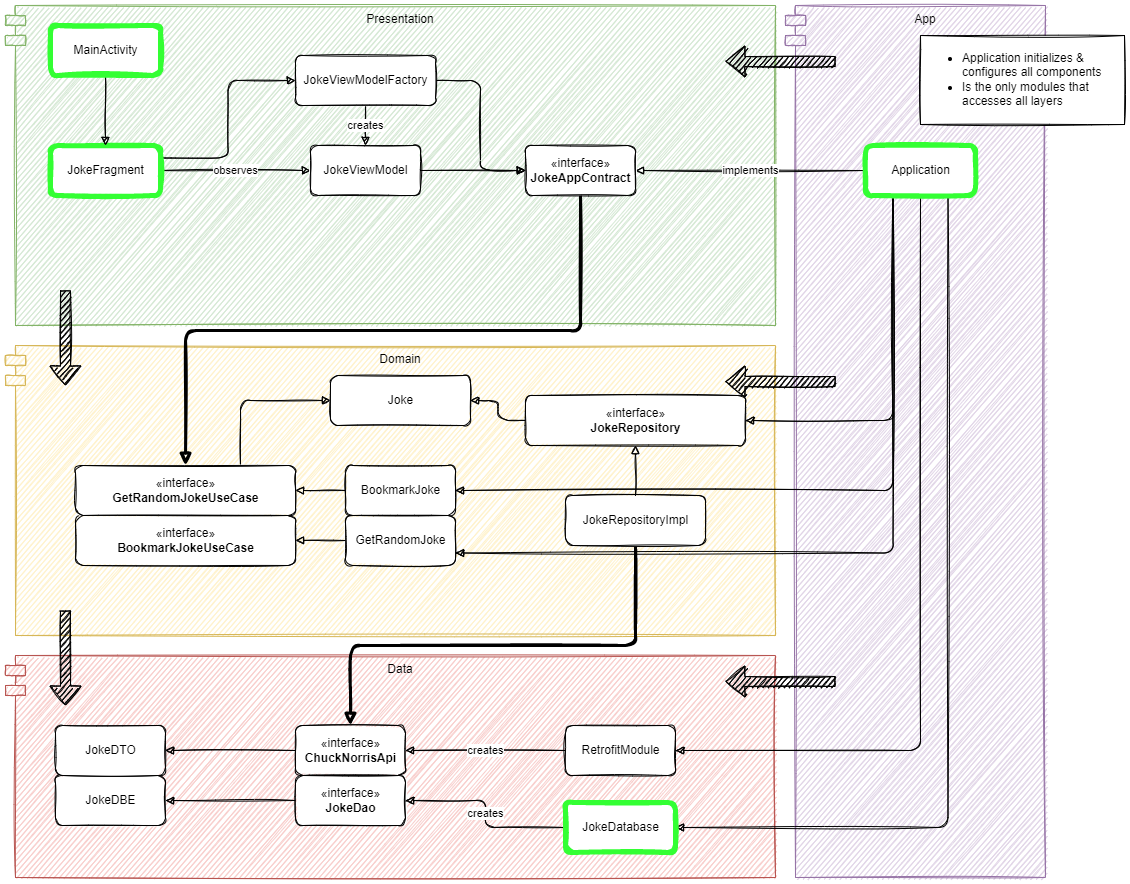

The diagram above was exported from draw.io. Its source (the exported page's mxGraphModel, read from the mxfile embedded in the PNG):
<mxGraphModel dx="1237" dy="-137" grid="0" gridSize="10" guides="1" tooltips="1" connect="1" arrows="1" fold="1" page="0" pageScale="1" pageWidth="1100" pageHeight="850" background="#FFFFFF" math="0" shadow="0">
  <root>
    <mxCell id="0" />
    <mxCell id="1" parent="0" />
    <mxCell id="AgbJngtP-puzElmfhDT8-27" value="Data" style="shape=module;align=left;spacingLeft=20;align=center;verticalAlign=top;strokeColor=#b85450;fillColor=#f8cecc;sketch=1;rounded=1;" parent="1" vertex="1">
      <mxGeometry x="160" y="1740" width="770" height="222" as="geometry" />
    </mxCell>
    <mxCell id="AgbJngtP-puzElmfhDT8-29" value="Presentation" style="shape=module;align=left;spacingLeft=20;align=center;verticalAlign=top;strokeColor=#82b366;fillColor=#d5e8d4;sketch=1;rounded=1;" parent="1" vertex="1">
      <mxGeometry x="160" y="1090" width="770" height="320" as="geometry" />
    </mxCell>
    <mxCell id="AgbJngtP-puzElmfhDT8-28" value="Domain" style="shape=module;align=left;spacingLeft=20;align=center;verticalAlign=top;strokeColor=#d6b656;fillColor=#fff2cc;sketch=1;rounded=1;" parent="1" vertex="1">
      <mxGeometry x="160" y="1430" width="770" height="290" as="geometry" />
    </mxCell>
    <mxCell id="_2fL_8DXHxOXIvwQQ7qA-1" value="App" style="shape=module;align=left;spacingLeft=20;align=center;verticalAlign=top;fillColor=#e1d5e7;strokeColor=#9673a6;sketch=1;rounded=1;" vertex="1" parent="1">
      <mxGeometry x="940" y="1090" width="260" height="872" as="geometry" />
    </mxCell>
    <mxCell id="_2fL_8DXHxOXIvwQQ7qA-2" value="" style="shape=flexArrow;endArrow=classic;html=1;rounded=1;fillColor=#000000;sketch=1;" edge="1" parent="1">
      <mxGeometry width="50" height="50" relative="1" as="geometry">
        <mxPoint x="990" y="1146" as="sourcePoint" />
        <mxPoint x="880" y="1146" as="targetPoint" />
      </mxGeometry>
    </mxCell>
    <mxCell id="_2fL_8DXHxOXIvwQQ7qA-3" value="" style="shape=flexArrow;endArrow=classic;html=1;rounded=1;fillColor=#000000;sketch=1;" edge="1" parent="1">
      <mxGeometry width="50" height="50" relative="1" as="geometry">
        <mxPoint x="990" y="1466" as="sourcePoint" />
        <mxPoint x="880" y="1466" as="targetPoint" />
      </mxGeometry>
    </mxCell>
    <mxCell id="_2fL_8DXHxOXIvwQQ7qA-4" value="" style="shape=flexArrow;endArrow=classic;html=1;rounded=1;fillColor=#000000;sketch=1;" edge="1" parent="1">
      <mxGeometry width="50" height="50" relative="1" as="geometry">
        <mxPoint x="990" y="1766" as="sourcePoint" />
        <mxPoint x="880" y="1766" as="targetPoint" />
      </mxGeometry>
    </mxCell>
    <mxCell id="_2fL_8DXHxOXIvwQQ7qA-15" value="implements" style="edgeStyle=orthogonalEdgeStyle;rounded=1;orthogonalLoop=1;jettySize=auto;html=1;fillColor=#000000;endArrow=block;endFill=0;sketch=1;" edge="1" parent="1" source="_2fL_8DXHxOXIvwQQ7qA-27" target="_2fL_8DXHxOXIvwQQ7qA-26">
      <mxGeometry relative="1" as="geometry">
        <mxPoint x="1070" y="1199" as="sourcePoint" />
        <mxPoint x="1000" y="1199" as="targetPoint" />
      </mxGeometry>
    </mxCell>
    <mxCell id="_2fL_8DXHxOXIvwQQ7qA-21" value="" style="shape=flexArrow;endArrow=classic;html=1;rounded=1;fillColor=#000000;sketch=1;" edge="1" parent="1">
      <mxGeometry width="50" height="50" relative="1" as="geometry">
        <mxPoint x="220" y="1375" as="sourcePoint" />
        <mxPoint x="220" y="1470" as="targetPoint" />
      </mxGeometry>
    </mxCell>
    <mxCell id="_2fL_8DXHxOXIvwQQ7qA-40" value="observes" style="edgeStyle=orthogonalEdgeStyle;rounded=1;orthogonalLoop=1;jettySize=auto;html=1;exitX=1;exitY=0.5;exitDx=0;exitDy=0;entryX=0;entryY=0.5;entryDx=0;entryDy=0;endArrow=block;endFill=1;fillColor=#000000;sketch=1;" edge="1" parent="1" source="_2fL_8DXHxOXIvwQQ7qA-23" target="_2fL_8DXHxOXIvwQQ7qA-25">
      <mxGeometry relative="1" as="geometry" />
    </mxCell>
    <mxCell id="_2fL_8DXHxOXIvwQQ7qA-75" style="edgeStyle=orthogonalEdgeStyle;rounded=1;sketch=1;orthogonalLoop=1;jettySize=auto;html=1;exitX=1;exitY=0.25;exitDx=0;exitDy=0;entryX=0;entryY=0.5;entryDx=0;entryDy=0;endArrow=block;endFill=1;strokeWidth=1;fillColor=#000000;" edge="1" parent="1" source="_2fL_8DXHxOXIvwQQ7qA-23" target="_2fL_8DXHxOXIvwQQ7qA-71">
      <mxGeometry relative="1" as="geometry" />
    </mxCell>
    <mxCell id="_2fL_8DXHxOXIvwQQ7qA-23" value="JokeFragment" style="html=1;fillColor=default;sketch=1;rounded=1;strokeColor=#33FF33;strokeWidth=5;" vertex="1" parent="1">
      <mxGeometry x="205" y="1230" width="110" height="50" as="geometry" />
    </mxCell>
    <mxCell id="_2fL_8DXHxOXIvwQQ7qA-41" style="edgeStyle=orthogonalEdgeStyle;rounded=1;orthogonalLoop=1;jettySize=auto;html=1;exitX=0.5;exitY=1;exitDx=0;exitDy=0;endArrow=block;endFill=1;fillColor=#000000;sketch=1;" edge="1" parent="1" source="_2fL_8DXHxOXIvwQQ7qA-24" target="_2fL_8DXHxOXIvwQQ7qA-23">
      <mxGeometry relative="1" as="geometry" />
    </mxCell>
    <mxCell id="_2fL_8DXHxOXIvwQQ7qA-24" value="MainActivity" style="html=1;fillColor=default;sketch=1;rounded=1;strokeWidth=5;strokeColor=#33FF33;" vertex="1" parent="1">
      <mxGeometry x="205" y="1110" width="110" height="50" as="geometry" />
    </mxCell>
    <mxCell id="_2fL_8DXHxOXIvwQQ7qA-42" style="edgeStyle=orthogonalEdgeStyle;rounded=1;orthogonalLoop=1;jettySize=auto;html=1;exitX=1;exitY=0.5;exitDx=0;exitDy=0;entryX=0;entryY=0.5;entryDx=0;entryDy=0;endArrow=block;endFill=1;fillColor=#000000;sketch=1;" edge="1" parent="1" source="_2fL_8DXHxOXIvwQQ7qA-71" target="_2fL_8DXHxOXIvwQQ7qA-26">
      <mxGeometry relative="1" as="geometry" />
    </mxCell>
    <mxCell id="_2fL_8DXHxOXIvwQQ7qA-76" style="edgeStyle=orthogonalEdgeStyle;rounded=1;sketch=1;orthogonalLoop=1;jettySize=auto;html=1;exitX=1;exitY=0.5;exitDx=0;exitDy=0;endArrow=block;endFill=1;strokeWidth=1;fillColor=#000000;" edge="1" parent="1" source="_2fL_8DXHxOXIvwQQ7qA-25" target="_2fL_8DXHxOXIvwQQ7qA-26">
      <mxGeometry relative="1" as="geometry" />
    </mxCell>
    <mxCell id="_2fL_8DXHxOXIvwQQ7qA-25" value="JokeViewModel" style="html=1;fillColor=default;sketch=1;rounded=1;" vertex="1" parent="1">
      <mxGeometry x="465" y="1230" width="110" height="50" as="geometry" />
    </mxCell>
    <mxCell id="_2fL_8DXHxOXIvwQQ7qA-52" style="edgeStyle=orthogonalEdgeStyle;rounded=1;orthogonalLoop=1;jettySize=auto;html=1;exitX=0.5;exitY=1;exitDx=0;exitDy=0;endArrow=block;endFill=1;fillColor=#000000;sketch=1;strokeWidth=3;" edge="1" parent="1" source="_2fL_8DXHxOXIvwQQ7qA-26" target="_2fL_8DXHxOXIvwQQ7qA-30">
      <mxGeometry relative="1" as="geometry" />
    </mxCell>
    <mxCell id="_2fL_8DXHxOXIvwQQ7qA-26" value="«interface»&lt;br&gt;&lt;b&gt;JokeAppContract&lt;/b&gt;" style="html=1;fillColor=default;sketch=1;rounded=1;" vertex="1" parent="1">
      <mxGeometry x="680" y="1230" width="110" height="50" as="geometry" />
    </mxCell>
    <mxCell id="_2fL_8DXHxOXIvwQQ7qA-68" style="edgeStyle=orthogonalEdgeStyle;rounded=1;sketch=1;orthogonalLoop=1;jettySize=auto;html=1;exitX=0.25;exitY=1;exitDx=0;exitDy=0;entryX=1;entryY=0.5;entryDx=0;entryDy=0;endArrow=block;endFill=1;strokeWidth=1;fillColor=#000000;" edge="1" parent="1" source="_2fL_8DXHxOXIvwQQ7qA-27" target="_2fL_8DXHxOXIvwQQ7qA-37">
      <mxGeometry relative="1" as="geometry" />
    </mxCell>
    <mxCell id="_2fL_8DXHxOXIvwQQ7qA-69" style="edgeStyle=orthogonalEdgeStyle;rounded=1;sketch=1;orthogonalLoop=1;jettySize=auto;html=1;exitX=0.5;exitY=1;exitDx=0;exitDy=0;entryX=1;entryY=0.5;entryDx=0;entryDy=0;endArrow=block;endFill=1;strokeWidth=1;fillColor=#000000;" edge="1" parent="1" source="_2fL_8DXHxOXIvwQQ7qA-27" target="_2fL_8DXHxOXIvwQQ7qA-57">
      <mxGeometry relative="1" as="geometry" />
    </mxCell>
    <mxCell id="_2fL_8DXHxOXIvwQQ7qA-70" style="edgeStyle=orthogonalEdgeStyle;rounded=1;sketch=1;orthogonalLoop=1;jettySize=auto;html=1;exitX=0.75;exitY=1;exitDx=0;exitDy=0;entryX=1;entryY=0.5;entryDx=0;entryDy=0;endArrow=block;endFill=1;strokeWidth=1;fillColor=#000000;" edge="1" parent="1" source="_2fL_8DXHxOXIvwQQ7qA-27" target="_2fL_8DXHxOXIvwQQ7qA-58">
      <mxGeometry relative="1" as="geometry" />
    </mxCell>
    <mxCell id="_2fL_8DXHxOXIvwQQ7qA-77" style="edgeStyle=orthogonalEdgeStyle;rounded=1;sketch=1;orthogonalLoop=1;jettySize=auto;html=1;exitX=0.25;exitY=1;exitDx=0;exitDy=0;entryX=1;entryY=0.5;entryDx=0;entryDy=0;endArrow=block;endFill=1;strokeWidth=1;fillColor=#000000;" edge="1" parent="1" source="_2fL_8DXHxOXIvwQQ7qA-27" target="_2fL_8DXHxOXIvwQQ7qA-31">
      <mxGeometry relative="1" as="geometry" />
    </mxCell>
    <mxCell id="_2fL_8DXHxOXIvwQQ7qA-78" style="edgeStyle=orthogonalEdgeStyle;rounded=1;sketch=1;orthogonalLoop=1;jettySize=auto;html=1;exitX=0.25;exitY=1;exitDx=0;exitDy=0;entryX=1;entryY=0.75;entryDx=0;entryDy=0;endArrow=block;endFill=1;strokeWidth=1;fillColor=#000000;" edge="1" parent="1" source="_2fL_8DXHxOXIvwQQ7qA-27" target="_2fL_8DXHxOXIvwQQ7qA-32">
      <mxGeometry relative="1" as="geometry" />
    </mxCell>
    <mxCell id="_2fL_8DXHxOXIvwQQ7qA-27" value="Application" style="html=1;fillColor=default;sketch=1;rounded=1;strokeColor=#33FF33;strokeWidth=5;" vertex="1" parent="1">
      <mxGeometry x="1020" y="1230" width="110" height="50" as="geometry" />
    </mxCell>
    <mxCell id="_2fL_8DXHxOXIvwQQ7qA-28" value="«interface»&lt;br&gt;&lt;b&gt;BookmarkJokeUseCase&lt;/b&gt;" style="html=1;fillColor=default;sketch=1;rounded=1;" vertex="1" parent="1">
      <mxGeometry x="230" y="1600" width="220" height="50" as="geometry" />
    </mxCell>
    <mxCell id="_2fL_8DXHxOXIvwQQ7qA-50" style="edgeStyle=orthogonalEdgeStyle;rounded=1;orthogonalLoop=1;jettySize=auto;html=1;exitX=0.75;exitY=0;exitDx=0;exitDy=0;entryX=0;entryY=0.5;entryDx=0;entryDy=0;endArrow=block;endFill=1;fillColor=#000000;sketch=1;" edge="1" parent="1" source="_2fL_8DXHxOXIvwQQ7qA-30" target="_2fL_8DXHxOXIvwQQ7qA-39">
      <mxGeometry relative="1" as="geometry" />
    </mxCell>
    <mxCell id="_2fL_8DXHxOXIvwQQ7qA-30" value="«interface»&lt;br&gt;&lt;b&gt;GetRandomJokeUseCase&lt;/b&gt;" style="html=1;fillColor=default;sketch=1;rounded=1;" vertex="1" parent="1">
      <mxGeometry x="230" y="1550" width="220" height="50" as="geometry" />
    </mxCell>
    <mxCell id="_2fL_8DXHxOXIvwQQ7qA-43" style="edgeStyle=orthogonalEdgeStyle;rounded=1;orthogonalLoop=1;jettySize=auto;html=1;exitX=0;exitY=0.5;exitDx=0;exitDy=0;endArrow=block;endFill=0;fillColor=#000000;sketch=1;" edge="1" parent="1" source="_2fL_8DXHxOXIvwQQ7qA-31" target="_2fL_8DXHxOXIvwQQ7qA-30">
      <mxGeometry relative="1" as="geometry" />
    </mxCell>
    <mxCell id="_2fL_8DXHxOXIvwQQ7qA-31" value="BookmarkJoke" style="html=1;fillColor=default;sketch=1;rounded=1;" vertex="1" parent="1">
      <mxGeometry x="500" y="1550" width="110" height="50" as="geometry" />
    </mxCell>
    <mxCell id="_2fL_8DXHxOXIvwQQ7qA-32" value="GetRandomJoke" style="html=1;fillColor=default;sketch=1;rounded=1;" vertex="1" parent="1">
      <mxGeometry x="500" y="1600" width="110" height="50" as="geometry" />
    </mxCell>
    <mxCell id="_2fL_8DXHxOXIvwQQ7qA-49" style="edgeStyle=orthogonalEdgeStyle;rounded=1;orthogonalLoop=1;jettySize=auto;html=1;exitX=0;exitY=0.5;exitDx=0;exitDy=0;endArrow=block;endFill=1;fillColor=#000000;sketch=1;" edge="1" parent="1" source="_2fL_8DXHxOXIvwQQ7qA-37" target="_2fL_8DXHxOXIvwQQ7qA-39">
      <mxGeometry relative="1" as="geometry" />
    </mxCell>
    <mxCell id="_2fL_8DXHxOXIvwQQ7qA-37" value="«interface»&lt;br&gt;&lt;b&gt;JokeRepository&lt;/b&gt;" style="html=1;fillColor=default;sketch=1;rounded=1;" vertex="1" parent="1">
      <mxGeometry x="680" y="1480" width="220" height="50" as="geometry" />
    </mxCell>
    <mxCell id="_2fL_8DXHxOXIvwQQ7qA-48" style="edgeStyle=orthogonalEdgeStyle;rounded=1;orthogonalLoop=1;jettySize=auto;html=1;exitX=0.5;exitY=0;exitDx=0;exitDy=0;endArrow=block;endFill=0;fillColor=#000000;sketch=1;" edge="1" parent="1" source="_2fL_8DXHxOXIvwQQ7qA-38" target="_2fL_8DXHxOXIvwQQ7qA-37">
      <mxGeometry relative="1" as="geometry" />
    </mxCell>
    <mxCell id="_2fL_8DXHxOXIvwQQ7qA-59" style="edgeStyle=orthogonalEdgeStyle;rounded=1;sketch=1;orthogonalLoop=1;jettySize=auto;html=1;exitX=0.5;exitY=1;exitDx=0;exitDy=0;endArrow=block;endFill=1;fillColor=#000000;strokeWidth=3;entryX=0.5;entryY=0;entryDx=0;entryDy=0;" edge="1" parent="1" source="_2fL_8DXHxOXIvwQQ7qA-38" target="_2fL_8DXHxOXIvwQQ7qA-55">
      <mxGeometry relative="1" as="geometry">
        <Array as="points">
          <mxPoint x="790" y="1730" />
          <mxPoint x="505" y="1730" />
        </Array>
      </mxGeometry>
    </mxCell>
    <mxCell id="_2fL_8DXHxOXIvwQQ7qA-38" value="JokeRepositoryImpl" style="html=1;fillColor=default;sketch=1;rounded=1;" vertex="1" parent="1">
      <mxGeometry x="720" y="1580" width="140" height="50" as="geometry" />
    </mxCell>
    <mxCell id="_2fL_8DXHxOXIvwQQ7qA-39" value="Joke" style="html=1;fillColor=default;sketch=1;rounded=1;" vertex="1" parent="1">
      <mxGeometry x="485" y="1460" width="140" height="50" as="geometry" />
    </mxCell>
    <mxCell id="_2fL_8DXHxOXIvwQQ7qA-44" style="edgeStyle=orthogonalEdgeStyle;rounded=1;orthogonalLoop=1;jettySize=auto;html=1;endArrow=block;endFill=0;fillColor=#000000;sketch=1;" edge="1" parent="1" source="_2fL_8DXHxOXIvwQQ7qA-32" target="_2fL_8DXHxOXIvwQQ7qA-28">
      <mxGeometry relative="1" as="geometry">
        <mxPoint x="500" y="1635" as="sourcePoint" />
        <mxPoint x="450" y="1635" as="targetPoint" />
      </mxGeometry>
    </mxCell>
    <mxCell id="_2fL_8DXHxOXIvwQQ7qA-53" value="JokeDBE" style="html=1;rounded=1;sketch=1;fillColor=default;" vertex="1" parent="1">
      <mxGeometry x="210" y="1860" width="110" height="50" as="geometry" />
    </mxCell>
    <mxCell id="_2fL_8DXHxOXIvwQQ7qA-67" style="edgeStyle=orthogonalEdgeStyle;rounded=1;sketch=1;orthogonalLoop=1;jettySize=auto;html=1;exitX=0;exitY=0.5;exitDx=0;exitDy=0;endArrow=block;endFill=1;strokeWidth=1;fillColor=#000000;" edge="1" parent="1" source="_2fL_8DXHxOXIvwQQ7qA-54" target="_2fL_8DXHxOXIvwQQ7qA-53">
      <mxGeometry relative="1" as="geometry" />
    </mxCell>
    <mxCell id="_2fL_8DXHxOXIvwQQ7qA-54" value="«interface»&lt;br&gt;&lt;b&gt;JokeDao&lt;/b&gt;" style="html=1;rounded=1;sketch=1;fillColor=default;" vertex="1" parent="1">
      <mxGeometry x="450" y="1860" width="110" height="50" as="geometry" />
    </mxCell>
    <mxCell id="_2fL_8DXHxOXIvwQQ7qA-66" style="edgeStyle=orthogonalEdgeStyle;rounded=1;sketch=1;orthogonalLoop=1;jettySize=auto;html=1;exitX=0;exitY=0.5;exitDx=0;exitDy=0;entryX=1;entryY=0.5;entryDx=0;entryDy=0;endArrow=block;endFill=1;strokeWidth=1;fillColor=#000000;" edge="1" parent="1" source="_2fL_8DXHxOXIvwQQ7qA-55" target="_2fL_8DXHxOXIvwQQ7qA-56">
      <mxGeometry relative="1" as="geometry" />
    </mxCell>
    <mxCell id="_2fL_8DXHxOXIvwQQ7qA-55" value="«interface»&lt;br&gt;&lt;b&gt;ChuckNorrisApi&lt;/b&gt;" style="html=1;rounded=1;sketch=1;fillColor=default;" vertex="1" parent="1">
      <mxGeometry x="450" y="1810" width="110" height="50" as="geometry" />
    </mxCell>
    <mxCell id="_2fL_8DXHxOXIvwQQ7qA-56" value="JokeDTO" style="html=1;rounded=1;sketch=1;fillColor=default;" vertex="1" parent="1">
      <mxGeometry x="210" y="1810" width="110" height="50" as="geometry" />
    </mxCell>
    <mxCell id="_2fL_8DXHxOXIvwQQ7qA-62" value="creates" style="edgeStyle=orthogonalEdgeStyle;rounded=1;sketch=1;orthogonalLoop=1;jettySize=auto;html=1;exitX=0;exitY=0.5;exitDx=0;exitDy=0;endArrow=block;endFill=1;fillColor=#000000;" edge="1" parent="1" source="_2fL_8DXHxOXIvwQQ7qA-57" target="_2fL_8DXHxOXIvwQQ7qA-55">
      <mxGeometry relative="1" as="geometry" />
    </mxCell>
    <mxCell id="_2fL_8DXHxOXIvwQQ7qA-57" value="RetrofitModule" style="html=1;rounded=1;sketch=1;fillColor=default;" vertex="1" parent="1">
      <mxGeometry x="720" y="1810" width="110" height="50" as="geometry" />
    </mxCell>
    <mxCell id="_2fL_8DXHxOXIvwQQ7qA-65" value="creates" style="edgeStyle=orthogonalEdgeStyle;rounded=1;sketch=1;orthogonalLoop=1;jettySize=auto;html=1;exitX=0;exitY=0.5;exitDx=0;exitDy=0;endArrow=block;endFill=1;fillColor=#000000;" edge="1" parent="1" source="_2fL_8DXHxOXIvwQQ7qA-58" target="_2fL_8DXHxOXIvwQQ7qA-54">
      <mxGeometry relative="1" as="geometry" />
    </mxCell>
    <mxCell id="_2fL_8DXHxOXIvwQQ7qA-58" value="JokeDatabase" style="html=1;rounded=1;sketch=1;fillColor=default;strokeColor=#33FF33;strokeWidth=5;" vertex="1" parent="1">
      <mxGeometry x="720" y="1887" width="110" height="50" as="geometry" />
    </mxCell>
    <mxCell id="_2fL_8DXHxOXIvwQQ7qA-74" value="creates" style="edgeStyle=orthogonalEdgeStyle;rounded=1;sketch=1;orthogonalLoop=1;jettySize=auto;html=1;exitX=0.5;exitY=1;exitDx=0;exitDy=0;endArrow=block;endFill=1;strokeWidth=1;fillColor=#000000;" edge="1" parent="1" source="_2fL_8DXHxOXIvwQQ7qA-71" target="_2fL_8DXHxOXIvwQQ7qA-25">
      <mxGeometry relative="1" as="geometry" />
    </mxCell>
    <mxCell id="_2fL_8DXHxOXIvwQQ7qA-71" value="JokeViewModelFactory" style="html=1;fillColor=default;sketch=1;rounded=1;" vertex="1" parent="1">
      <mxGeometry x="450" y="1140" width="140" height="50" as="geometry" />
    </mxCell>
    <mxCell id="_2fL_8DXHxOXIvwQQ7qA-79" value="&lt;ul&gt;&lt;li&gt;Application initializes &amp;amp; configures all components&lt;/li&gt;&lt;li&gt;Is the only modules that accesses all layers&lt;/li&gt;&lt;/ul&gt;" style="rounded=0;whiteSpace=wrap;html=1;sketch=1;fillColor=default;align=left;" vertex="1" parent="1">
      <mxGeometry x="1075" y="1120" width="204" height="89" as="geometry" />
    </mxCell>
    <mxCell id="_2fL_8DXHxOXIvwQQ7qA-80" value="" style="shape=flexArrow;endArrow=classic;html=1;rounded=1;fillColor=#000000;sketch=1;" edge="1" parent="1">
      <mxGeometry width="50" height="50" relative="1" as="geometry">
        <mxPoint x="220" y="1695" as="sourcePoint" />
        <mxPoint x="220" y="1790" as="targetPoint" />
      </mxGeometry>
    </mxCell>
  </root>
</mxGraphModel>